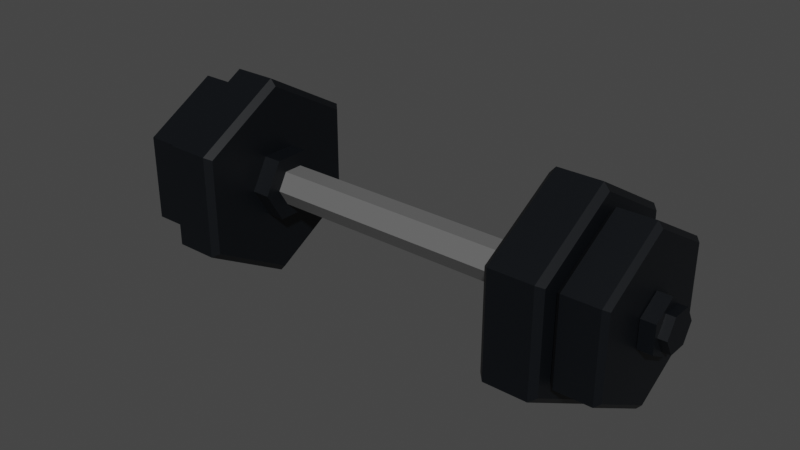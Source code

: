 # Source: Dumbell1.blend  (saved by Blender 3.2.14; exported with 4.5.12 LTS)
import bpy
from mathutils import Matrix  # noqa: F401  (used for matrix-valued properties, if any)

bpy.ops.wm.read_factory_settings(use_empty=True)
scene = bpy.context.scene
scene.name = 'Scene'

# ---- collections
col_collection = bpy.data.collections.new('Collection'); scene.collection.children.link(col_collection)

# ---- materials (node trees are filled in below, after node groups)
mat_steeldumbell1 = bpy.data.materials.new('SteelDumbell1')
mat_steeldumbell1.use_transparent_shadow = False
mat_irondumbell1 = bpy.data.materials.new('IronDumbell1')
mat_irondumbell1.use_transparent_shadow = False

# ---- material node trees
mat_steeldumbell1.use_nodes = True; mat_steeldumbell1.node_tree.nodes.clear()
_N = mat_steeldumbell1.node_tree.nodes; _L = mat_steeldumbell1.node_tree.links
n0 = _N.new('ShaderNodeBsdfPrincipled'); n0.name = 'Principled BSDF'; n0.location = (10, 300)
n0.distribution = 'GGX'
n0.subsurface_method = 'RANDOM_WALK_SKIN'
n0.inputs[0].default_value = (0.1248, 0.1248, 0.1248, 1.0)
n0.inputs[3].default_value = 1.45
n0.inputs[27].default_value = (0.0, 0.0, 0.0, 1.0)
n0.inputs[28].default_value = 1.0
n1 = _N.new('ShaderNodeOutputMaterial'); n1.name = 'Material Output'; n1.location = (300, 300)
_L.new(n0.outputs[0], n1.inputs[0])
n1.is_active_output = True
mat_irondumbell1.use_nodes = True; mat_irondumbell1.node_tree.nodes.clear()
_N = mat_irondumbell1.node_tree.nodes; _L = mat_irondumbell1.node_tree.links
n0 = _N.new('ShaderNodeBsdfPrincipled'); n0.name = 'Principled BSDF'; n0.location = (10, 300)
n0.distribution = 'GGX'
n0.subsurface_method = 'RANDOM_WALK_SKIN'
n0.inputs[0].default_value = (0.0003035, 0.001518, 0.003347, 1.0)
n0.inputs[3].default_value = 1.45
n0.inputs[27].default_value = (0.0, 0.0, 0.0, 1.0)
n0.inputs[28].default_value = 1.0
n1 = _N.new('ShaderNodeOutputMaterial'); n1.name = 'Material Output'; n1.location = (300, 300)
_L.new(n0.outputs[0], n1.inputs[0])
n1.is_active_output = True

# ---- world
world_world = bpy.data.worlds.new('World'); scene.world = world_world
world_world.use_nodes = True; world_world.node_tree.nodes.clear()
_N = world_world.node_tree.nodes; _L = world_world.node_tree.links
n0 = _N.new('ShaderNodeOutputWorld'); n0.name = 'World Output'; n0.location = (300, 300)
n1 = _N.new('ShaderNodeBackground'); n1.name = 'Background'; n1.location = (10, 300)
n1.inputs[0].default_value = (0.05088, 0.05088, 0.05088, 1.0)
_L.new(n1.outputs[0], n0.inputs[0])
n0.is_active_output = True
world_world.color = (0.05088, 0.05088, 0.05088)
world_world.use_sun_shadow = False
world_world.sun_shadow_jitter_overblur = 0.0

# ---- meshes
me_cylinder_007 = bpy.data.meshes.new('Cylinder.007')
me_cylinder_007.from_pydata([(0.3283, -2.113e-08, -0.03357), (0.3112, -2.187e-08, -0.03357), (0.3283, -0.02907, -0.01678), (0.3112, -0.02907, -0.01678), (0.3283, -0.02907, 0.01678), (0.3112, -0.02907, 0.01678), (0.3283, -1.819e-08, 0.03357), (0.3112, -1.894e-08, 0.03357), (0.3283, 0.02907, 0.01678), (0.3112, 0.02907, 0.01678), (0.3283, 0.02907, -0.01678), (0.3112, 0.02907, -0.01678), (-0.3283, -2.113e-08, -0.03357), (-0.3112, -2.187e-08, -0.03357), (-0.3283, -0.02907, -0.01678), (-0.3112, -0.02907, -0.01678), (-0.3283, -0.02907, 0.01678), (-0.3112, -0.02907, 0.01678), (-0.3283, -1.819e-08, 0.03357), (-0.3112, -1.894e-08, 0.03357), (-0.3283, 0.02907, 0.01678), (-0.3112, 0.02907, 0.01678), (-0.3283, 0.02907, -0.01678), (-0.3112, 0.02907, -0.01678), (0.3386, 0.02413, 1.447e-08), (0.3386, 0.01207, -0.0209), (0.3386, -0.01207, -0.0209), (0.3386, -0.02413, 1.658e-08), (0.3386, -0.01207, 0.0209), (0.3386, 0.01207, 0.0209), (0.19, 0.02413, 2.152e-08), (0.19, 0.01207, -0.0209), (0.19, -0.01207, -0.0209), (0.19, -0.02414, 2.363e-08), (0.19, -0.01207, 0.0209), (0.19, 0.01207, 0.0209), (0.1639, 0.01207, -0.0209), (0.1639, -0.01207, -0.0209), (0.1639, -0.02414, 2.449e-08), (0.1639, -0.01207, 0.0209), (0.1639, 0.01207, 0.0209), (0.1639, 0.02413, 2.238e-08), (0.1639, 0.04357, 2.207e-08), (0.19, 0.04357, 2.052e-08), (0.19, 0.02178, 0.03773), (0.19, -0.02178, 0.03773), (0.19, -0.04357, 2.433e-08), (0.19, -0.02178, -0.03773), (0.19, 0.02178, -0.03773), (0.1639, 0.02178, -0.03773), (0.1639, -0.02178, -0.03773), (0.1639, -0.04357, 2.588e-08), (0.1639, -0.02178, 0.03773), (0.1639, 0.02178, 0.03773), (-0.3386, 0.02413, -3.666e-08), (-0.3386, 0.01207, -0.0209), (-0.3386, -0.01207, -0.0209), (-0.3386, -0.02414, -3.455e-08), (-0.3386, -0.01207, 0.0209), (-0.3386, 0.01207, 0.0209), (-0.19, 0.02413, -7.168e-09), (-0.19, 0.01207, -0.0209), (-0.19, -0.01207, -0.0209), (-0.19, -0.02414, -5.058e-09), (-0.19, -0.01207, 0.0209), (-0.19, 0.01207, 0.0209), (-0.1639, 0.01207, -0.0209), (-0.1639, -0.01207, -0.0209), (-0.1639, -0.02414, -2.527e-10), (-0.1639, -0.01207, 0.0209), (-0.1639, 0.01207, 0.0209), (-0.1639, 0.02413, -2.363e-09), (-0.1639, 0.04357, -2.669e-09), (-0.19, 0.04357, -8.169e-09), (-0.19, 0.02178, 0.03773), (-0.19, -0.02178, 0.03773), (-0.19, -0.04357, -4.36e-09), (-0.19, -0.02178, -0.03773), (-0.19, 0.02178, -0.03773), (-0.1639, 0.02178, -0.03773), (-0.1639, -0.02178, -0.03773), (-0.1639, -0.04357, 1.139e-09), (-0.1639, -0.02178, 0.03773), (-0.1639, 0.02178, 0.03773), (0.1865, 0.1022, -0.05902), (0.1936, 0.1093, -0.06311), (0.253, 0.1022, -0.05902), (0.2459, 0.1093, -0.06311), (0.1865, 9.468e-09, -0.118), (0.1936, 9.511e-09, -0.1262), (0.253, 1.092e-08, -0.118), (0.2459, 1.087e-08, -0.1262), (0.1865, -0.1022, -0.05902), (0.1936, -0.1093, -0.06311), (0.253, -0.1022, -0.05902), (0.2459, -0.1093, -0.06311), (0.1865, -0.1022, 0.05902), (0.1936, -0.1093, 0.06311), (0.253, -0.1022, 0.05902), (0.2459, -0.1093, 0.06311), (0.1865, 1.526e-08, 0.118), (0.1936, 1.53e-08, 0.1262), (0.253, 1.671e-08, 0.118), (0.2459, 1.666e-08, 0.1262), (0.1865, 0.1022, 0.05902), (0.1936, 0.1093, 0.06311), (0.253, 0.1022, 0.05902), (0.2459, 0.1093, 0.06311), (0.2551, 0.08468, -0.04889), (0.261, 0.09056, -0.05228), (0.3101, 0.08468, -0.04889), (0.3043, 0.09056, -0.05228), (0.2551, 1.327e-08, -0.09778), (0.261, 1.331e-08, -0.1046), (0.3101, 1.447e-08, -0.09778), (0.3043, 1.444e-08, -0.1046), (0.2551, -0.08468, -0.04889), (0.261, -0.09056, -0.05228), (0.3101, -0.08468, -0.04889), (0.3043, -0.09056, -0.05228), (0.2551, -0.08468, 0.04889), (0.261, -0.09056, 0.05228), (0.3101, -0.08468, 0.04889), (0.3043, -0.09056, 0.05228), (0.2551, 1.807e-08, 0.09778), (0.261, 1.81e-08, 0.1046), (0.3101, 1.927e-08, 0.09778), (0.3043, 1.923e-08, 0.1046), (0.2551, 0.08468, 0.04889), (0.261, 0.09056, 0.05228), (0.3101, 0.08468, 0.04889), (0.3043, 0.09056, 0.05228), (-0.1865, 0.1022, -0.05902), (-0.1936, 0.1093, -0.06311), (-0.253, 0.1022, -0.05902), (-0.2459, 0.1093, -0.06311), (-0.1865, 9.468e-09, -0.118), (-0.1936, 9.511e-09, -0.1262), (-0.253, 1.092e-08, -0.118), (-0.2459, 1.087e-08, -0.1262), (-0.1865, -0.1022, -0.05902), (-0.1936, -0.1093, -0.06311), (-0.253, -0.1022, -0.05902), (-0.2459, -0.1093, -0.06311), (-0.1865, -0.1022, 0.05902), (-0.1936, -0.1093, 0.06311), (-0.253, -0.1022, 0.05902), (-0.2459, -0.1093, 0.06311), (-0.1865, 1.526e-08, 0.118), (-0.1936, 1.53e-08, 0.1262), (-0.253, 1.671e-08, 0.118), (-0.2459, 1.666e-08, 0.1262), (-0.1865, 0.1022, 0.05902), (-0.1936, 0.1093, 0.06311), (-0.253, 0.1022, 0.05902), (-0.2459, 0.1093, 0.06311), (-0.2551, 0.08468, -0.04889), (-0.261, 0.09056, -0.05228), (-0.3101, 0.08468, -0.04889), (-0.3043, 0.09056, -0.05228), (-0.2551, 1.327e-08, -0.09778), (-0.261, 1.331e-08, -0.1046), (-0.3101, 1.447e-08, -0.09778), (-0.3043, 1.444e-08, -0.1046), (-0.2551, -0.08468, -0.04889), (-0.261, -0.09056, -0.05228), (-0.3101, -0.08468, -0.04889), (-0.3043, -0.09056, -0.05228), (-0.2551, -0.08468, 0.04889), (-0.261, -0.09056, 0.05228), (-0.3101, -0.08468, 0.04889), (-0.3043, -0.09056, 0.05228), (-0.2551, 1.807e-08, 0.09778), (-0.261, 1.81e-08, 0.1046), (-0.3101, 1.927e-08, 0.09778), (-0.3043, 1.923e-08, 0.1046), (-0.2551, 0.08468, 0.04889), (-0.261, 0.09056, 0.05228), (-0.3101, 0.08468, 0.04889), (-0.3043, 0.09056, 0.05228)], [], [(0, 2, 3, 1), (2, 4, 5, 3), (4, 6, 7, 5), (6, 8, 9, 7), (3, 5, 7, 9, 11, 1), (8, 10, 11, 9), (10, 0, 1, 11), (0, 10, 8, 6, 4, 2), (12, 13, 15, 14), (14, 15, 17, 16), (16, 17, 19, 18), (18, 19, 21, 20), (15, 13, 23, 21, 19, 17), (20, 21, 23, 22), (22, 23, 13, 12), (12, 14, 16, 18, 20, 22), (30, 24, 25, 31), (31, 25, 26, 32), (32, 26, 27, 33), (33, 27, 28, 34), (25, 24, 29, 28, 27, 26), (34, 28, 29, 35), (35, 29, 24, 30), (36, 41, 42, 49), (30, 31, 48, 43), (39, 38, 51, 52), (34, 35, 44, 45), (31, 32, 47, 48), (38, 37, 50, 51), (36, 66, 71, 41), (37, 67, 66, 36), (38, 68, 67, 37), (39, 69, 68, 38), (40, 70, 69, 39), (53, 44, 43, 42), (52, 45, 44, 53), (51, 46, 45, 52), (50, 47, 46, 51), (49, 48, 47, 50), (42, 43, 48, 49), (33, 34, 45, 46), (40, 39, 52, 53), (37, 36, 49, 50), (32, 33, 46, 47), (41, 40, 53, 42), (35, 30, 43, 44), (60, 61, 55, 54), (61, 62, 56, 55), (62, 63, 57, 56), (63, 64, 58, 57), (55, 56, 57, 58, 59, 54), (64, 65, 59, 58), (65, 60, 54, 59), (66, 79, 72, 71), (60, 73, 78, 61), (69, 82, 81, 68), (64, 75, 74, 65), (61, 78, 77, 62), (68, 81, 80, 67), (83, 72, 73, 74), (82, 83, 74, 75), (81, 82, 75, 76), (80, 81, 76, 77), (79, 80, 77, 78), (72, 79, 78, 73), (63, 76, 75, 64), (70, 83, 82, 69), (67, 80, 79, 66), (62, 77, 76, 63), (71, 72, 83, 70), (65, 74, 73, 60), (41, 71, 70, 40), (105, 107, 87, 85), (93, 95, 99, 97), (97, 99, 103, 101), (101, 103, 107, 105), (89, 91, 95, 93), (90, 86, 106, 102, 98, 94), (85, 87, 91, 89), (85, 89, 88, 84), (91, 87, 86, 90), (89, 93, 92, 88), (95, 91, 90, 94), (93, 97, 96, 92), (99, 95, 94, 98), (97, 101, 100, 96), (103, 99, 98, 102), (101, 105, 104, 100), (107, 103, 102, 106), (105, 85, 84, 104), (87, 107, 106, 86), (84, 88, 92, 96, 100, 104), (129, 131, 111, 109), (117, 119, 123, 121), (121, 123, 127, 125), (125, 127, 131, 129), (113, 115, 119, 117), (114, 110, 130, 126, 122, 118), (109, 111, 115, 113), (109, 113, 112, 108), (115, 111, 110, 114), (113, 117, 116, 112), (119, 115, 114, 118), (117, 121, 120, 116), (123, 119, 118, 122), (121, 125, 124, 120), (127, 123, 122, 126), (125, 129, 128, 124), (131, 127, 126, 130), (129, 109, 108, 128), (111, 131, 130, 110), (108, 112, 116, 120, 124, 128), (153, 133, 135, 155), (141, 145, 147, 143), (145, 149, 151, 147), (149, 153, 155, 151), (137, 141, 143, 139), (138, 142, 146, 150, 154, 134), (133, 137, 139, 135), (133, 132, 136, 137), (139, 138, 134, 135), (137, 136, 140, 141), (143, 142, 138, 139), (141, 140, 144, 145), (147, 146, 142, 143), (145, 144, 148, 149), (151, 150, 146, 147), (149, 148, 152, 153), (155, 154, 150, 151), (153, 152, 132, 133), (135, 134, 154, 155), (132, 152, 148, 144, 140, 136), (177, 157, 159, 179), (165, 169, 171, 167), (169, 173, 175, 171), (173, 177, 179, 175), (161, 165, 167, 163), (162, 166, 170, 174, 178, 158), (157, 161, 163, 159), (157, 156, 160, 161), (163, 162, 158, 159), (161, 160, 164, 165), (167, 166, 162, 163), (165, 164, 168, 169), (171, 170, 166, 167), (169, 168, 172, 173), (175, 174, 170, 171), (173, 172, 176, 177), (179, 178, 174, 175), (177, 176, 156, 157), (159, 158, 178, 179), (156, 176, 172, 168, 164, 160)])
me_cylinder_007.polygons.foreach_set('material_index', [1, 1, 1, 1, 1, 1, 1, 1, 1, 1, 1, 1, 1, 1, 1, 1, 1, 1, 1, 1, 1, 1, 1, 1, 1, 1, 1, 1, 1, 0, 0, 0, 0, 0, 1, 1, 1, 1, 1, 1, 1, 1, 1, 1, 1, 1, 1, 1, 1, 1, 1, 1, 1, 1, 1, 1, 1, 1, 1, 1, 1, 1, 1, 1, 1, 1, 1, 1, 1, 1, 1, 0, 1, 1, 1, 1, 1, 1, 1, 1, 1, 1, 1, 1, 1, 1, 1, 1, 1, 1, 1, 1, 1, 1, 1, 1, 1, 1, 1, 1, 1, 1, 1, 1, 1, 1, 1, 1, 1, 1, 1, 1, 1, 1, 1, 1, 1, 1, 1, 1, 1, 1, 1, 1, 1, 1, 1, 1, 1, 1, 1, 1, 1, 1, 1, 1, 1, 1, 1, 1, 1, 1, 1, 1, 1, 1, 1, 1, 1, 1, 1, 1])
_uv = me_cylinder_007.uv_layers.new(name='UVMap')
_uv.uv.foreach_set('vector', [1.0, 0.5, 0.8333, 0.5, 0.8333, 1.0, 1.0, 1.0, 0.8333, 0.5, 0.6667, 0.5, 0.6667, 1.0, 0.8333, 1.0, 0.6667, 0.5, 0.5, 0.5, 0.5, 1.0, 0.6667, 1.0, 0.5, 0.5, 0.3333, 0.5, 0.3333, 1.0, 0.5, 1.0, 0.4578, 0.37, 0.4578, 0.13, 0.25, 0.01, 0.04215, 0.13, 0.04215, 0.37, 0.25, 0.49, 0.3333, 0.5, 0.1667, 0.5, 0.1667, 1.0, 0.3333, 1.0, 0.1667, 0.5, -8.941e-08, 0.5, -8.941e-08, 1.0, 0.1667, 1.0, 0.75, 0.49, 0.5422, 0.37, 0.5422, 0.13, 0.75, 0.01, 0.9578, 0.13, 0.9578, 0.37, 1.0, 0.5, 1.0, 1.0, 0.8333, 1.0, 0.8333, 0.5, 0.8333, 0.5, 0.8333, 1.0, 0.6667, 1.0, 0.6667, 0.5, 0.6667, 0.5, 0.6667, 1.0, 0.5, 1.0, 0.5, 0.5, 0.5, 0.5, 0.5, 1.0, 0.3333, 1.0, 0.3333, 0.5, 0.4578, 0.37, 0.25, 0.49, 0.04215, 0.37, 0.04215, 0.13, 0.25, 0.01, 0.4578, 0.13, 0.3333, 0.5, 0.3333, 1.0, 0.1667, 1.0, 0.1667, 0.5, 0.1667, 0.5, 0.1667, 1.0, -8.941e-08, 1.0, -8.941e-08, 0.5, 0.75, 0.49, 0.9578, 0.37, 0.9578, 0.13, 0.75, 0.01, 0.5422, 0.13, 0.5422, 0.37, 1.0, 0.8875, 1.0, 1.0, 0.8333, 1.0, 0.8333, 0.8875, 0.8333, 0.8875, 0.8333, 1.0, 0.6667, 1.0, 0.6667, 0.8875, 0.6667, 0.8875, 0.6667, 1.0, 0.5, 1.0, 0.5, 0.8875, 0.5, 0.8875, 0.5, 1.0, 0.3333, 1.0, 0.3333, 0.8875, 0.4578, 0.37, 0.25, 0.49, 0.04215, 0.37, 0.04215, 0.13, 0.25, 0.01, 0.4578, 0.13, 0.3333, 0.8875, 0.3333, 1.0, 0.1667, 1.0, 0.1667, 0.8875, 0.1667, 0.8875, 0.1667, 1.0, -8.941e-08, 1.0, -8.941e-08, 0.8875, 0.8333, 0.8738, 1.0, 0.8738, 1.0, 0.8738, 0.8333, 0.8738, 1.0, 0.8875, 0.8333, 0.8875, 0.8333, 0.8875, 1.0, 0.8875, 0.3333, 0.8737, 0.5, 0.8737, 0.5, 0.8737, 0.3333, 0.8737, 0.3333, 0.8875, 0.1667, 0.8875, 0.1667, 0.8875, 0.3333, 0.8875, 0.8333, 0.8875, 0.6667, 0.8875, 0.6667, 0.8875, 0.8333, 0.8875, 0.5, 0.8737, 0.6667, 0.8737, 0.6667, 0.8737, 0.5, 0.8737, 0.8333, 0.8738, 0.8333, 0.8738, 1.0, 0.8738, 1.0, 0.8738, 0.6667, 0.8737, 0.6667, 0.8737, 0.8333, 0.8738, 0.8333, 0.8738, 0.5, 0.8737, 0.5, 0.8737, 0.6667, 0.8737, 0.6667, 0.8737, 0.3333, 0.8737, 0.3333, 0.8737, 0.5, 0.8737, 0.5, 0.8737, 0.1667, 0.8737, 0.1667, 0.8737, 0.3333, 0.8737, 0.3333, 0.8737, 0.1667, 0.8737, 0.1667, 0.8875, -8.941e-08, 0.8875, -8.941e-08, 0.8737, 0.3333, 0.8737, 0.3333, 0.8875, 0.1667, 0.8875, 0.1667, 0.8737, 0.5, 0.8737, 0.5, 0.8875, 0.3333, 0.8875, 0.3333, 0.8737, 0.6667, 0.8737, 0.6667, 0.8875, 0.5, 0.8875, 0.5, 0.8737, 0.8333, 0.8738, 0.8333, 0.8875, 0.6667, 0.8875, 0.6667, 0.8737, 1.0, 0.8738, 1.0, 0.8875, 0.8333, 0.8875, 0.8333, 0.8738, 0.5, 0.8875, 0.3333, 0.8875, 0.3333, 0.8875, 0.5, 0.8875, 0.1667, 0.8737, 0.3333, 0.8737, 0.3333, 0.8737, 0.1667, 0.8737, 0.6667, 0.8737, 0.8333, 0.8738, 0.8333, 0.8738, 0.6667, 0.8737, 0.6667, 0.8875, 0.5, 0.8875, 0.5, 0.8875, 0.6667, 0.8875, -8.941e-08, 0.8737, 0.1667, 0.8737, 0.1667, 0.8737, -8.941e-08, 0.8737, 0.1667, 0.8875, -8.941e-08, 0.8875, -8.941e-08, 0.8875, 0.1667, 0.8875, 1.0, 0.8875, 0.8333, 0.8875, 0.8333, 1.0, 1.0, 1.0, 0.8333, 0.8875, 0.6667, 0.8875, 0.6667, 1.0, 0.8333, 1.0, 0.6667, 0.8875, 0.5, 0.8875, 0.5, 1.0, 0.6667, 1.0, 0.5, 0.8875, 0.3333, 0.8875, 0.3333, 1.0, 0.5, 1.0, 0.4578, 0.37, 0.4578, 0.13, 0.25, 0.01, 0.04215, 0.13, 0.04215, 0.37, 0.25, 0.49, 0.3333, 0.8875, 0.1667, 0.8875, 0.1667, 1.0, 0.3333, 1.0, 0.1667, 0.8875, -8.941e-08, 0.8875, -8.941e-08, 1.0, 0.1667, 1.0, 0.8333, 0.8738, 0.8333, 0.8738, 1.0, 0.8738, 1.0, 0.8738, 1.0, 0.8875, 1.0, 0.8875, 0.8333, 0.8875, 0.8333, 0.8875, 0.3333, 0.8737, 0.3333, 0.8737, 0.5, 0.8737, 0.5, 0.8737, 0.3333, 0.8875, 0.3333, 0.8875, 0.1667, 0.8875, 0.1667, 0.8875, 0.8333, 0.8875, 0.8333, 0.8875, 0.6667, 0.8875, 0.6667, 0.8875, 0.5, 0.8737, 0.5, 0.8737, 0.6667, 0.8737, 0.6667, 0.8737, 0.1667, 0.8737, -8.941e-08, 0.8737, -8.941e-08, 0.8875, 0.1667, 0.8875, 0.3333, 0.8737, 0.1667, 0.8737, 0.1667, 0.8875, 0.3333, 0.8875, 0.5, 0.8737, 0.3333, 0.8737, 0.3333, 0.8875, 0.5, 0.8875, 0.6667, 0.8737, 0.5, 0.8737, 0.5, 0.8875, 0.6667, 0.8875, 0.8333, 0.8738, 0.6667, 0.8737, 0.6667, 0.8875, 0.8333, 0.8875, 1.0, 0.8738, 0.8333, 0.8738, 0.8333, 0.8875, 1.0, 0.8875, 0.5, 0.8875, 0.5, 0.8875, 0.3333, 0.8875, 0.3333, 0.8875, 0.1667, 0.8737, 0.1667, 0.8737, 0.3333, 0.8737, 0.3333, 0.8737, 0.6667, 0.8737, 0.6667, 0.8737, 0.8333, 0.8738, 0.8333, 0.8738, 0.6667, 0.8875, 0.6667, 0.8875, 0.5, 0.8875, 0.5, 0.8875, -8.941e-08, 0.8737, -8.941e-08, 0.8737, 0.1667, 0.8737, 0.1667, 0.8737, 0.1667, 0.8875, 0.1667, 0.8875, -8.941e-08, 0.8875, -8.941e-08, 0.8875, -8.941e-08, 0.8737, -8.941e-08, 0.8737, 0.1667, 0.8737, 0.1667, 0.8737, 0.1667, 0.5534, 0.1667, 0.9466, -8.941e-08, 0.9466, -8.941e-08, 0.5534, 0.6667, 0.5534, 0.6667, 0.9466, 0.5, 0.9466, 0.5, 0.5534, 0.5, 0.5534, 0.5, 0.9466, 0.3333, 0.9466, 0.3333, 0.5534, 0.3333, 0.5534, 0.3333, 0.9466, 0.1667, 0.9466, 0.1667, 0.5534, 0.8333, 0.5534, 0.8333, 0.9466, 0.6667, 0.9466, 0.6667, 0.5534, 0.4444, 0.3622, 0.25, 0.4744, 0.05563, 0.3622, 0.05563, 0.1378, 0.25, 0.02557, 0.4444, 0.1378, 1.0, 0.5534, 1.0, 0.9466, 0.8333, 0.9466, 0.8333, 0.5534, 1.0, 0.5534, 0.8333, 0.5534, 0.8387, 0.5, 0.9946, 0.5, 0.8333, 0.9466, 1.0, 0.9466, 0.9946, 1.0, 0.8387, 1.0, 0.8333, 0.5534, 0.6667, 0.5534, 0.6721, 0.5, 0.8279, 0.5, 0.6667, 0.9466, 0.8333, 0.9466, 0.8279, 1.0, 0.6721, 1.0, 0.6667, 0.5534, 0.5, 0.5534, 0.5054, 0.5, 0.6613, 0.5, 0.5, 0.9466, 0.6667, 0.9466, 0.6613, 1.0, 0.5054, 1.0, 0.5, 0.5534, 0.3333, 0.5534, 0.3387, 0.5, 0.4946, 0.5, 0.3333, 0.9466, 0.5, 0.9466, 0.4946, 1.0, 0.3387, 1.0, 0.3333, 0.5534, 0.1667, 0.5534, 0.1721, 0.5, 0.3279, 0.5, 0.1667, 0.9466, 0.3333, 0.9466, 0.3279, 1.0, 0.1721, 1.0, 0.1667, 0.5534, -8.941e-08, 0.5534, 0.005405, 0.5, 0.1613, 0.5, -8.941e-08, 0.9466, 0.1667, 0.9466, 0.1613, 1.0, 0.005405, 1.0, 0.75, 0.4744, 0.9444, 0.3622, 0.9444, 0.1378, 0.75, 0.02557, 0.5556, 0.1378, 0.5556, 0.3622, 0.1667, 0.5534, 0.1667, 0.9466, -8.941e-08, 0.9466, -8.941e-08, 0.5534, 0.6667, 0.5534, 0.6667, 0.9466, 0.5, 0.9466, 0.5, 0.5534, 0.5, 0.5534, 0.5, 0.9466, 0.3333, 0.9466, 0.3333, 0.5534, 0.3333, 0.5534, 0.3333, 0.9466, 0.1667, 0.9466, 0.1667, 0.5534, 0.8333, 0.5534, 0.8333, 0.9466, 0.6667, 0.9466, 0.6667, 0.5534, 0.4444, 0.3622, 0.25, 0.4744, 0.05563, 0.3622, 0.05563, 0.1378, 0.25, 0.02557, 0.4444, 0.1378, 1.0, 0.5534, 1.0, 0.9466, 0.8333, 0.9466, 0.8333, 0.5534, 1.0, 0.5534, 0.8333, 0.5534, 0.8387, 0.5, 0.9946, 0.5, 0.8333, 0.9466, 1.0, 0.9466, 0.9946, 1.0, 0.8387, 1.0, 0.8333, 0.5534, 0.6667, 0.5534, 0.6721, 0.5, 0.8279, 0.5, 0.6667, 0.9466, 0.8333, 0.9466, 0.8279, 1.0, 0.6721, 1.0, 0.6667, 0.5534, 0.5, 0.5534, 0.5054, 0.5, 0.6613, 0.5, 0.5, 0.9466, 0.6667, 0.9466, 0.6613, 1.0, 0.5054, 1.0, 0.5, 0.5534, 0.3333, 0.5534, 0.3387, 0.5, 0.4946, 0.5, 0.3333, 0.9466, 0.5, 0.9466, 0.4946, 1.0, 0.3387, 1.0, 0.3333, 0.5534, 0.1667, 0.5534, 0.1721, 0.5, 0.3279, 0.5, 0.1667, 0.9466, 0.3333, 0.9466, 0.3279, 1.0, 0.1721, 1.0, 0.1667, 0.5534, -8.941e-08, 0.5534, 0.005405, 0.5, 0.1613, 0.5, -8.941e-08, 0.9466, 0.1667, 0.9466, 0.1613, 1.0, 0.005405, 1.0, 0.75, 0.4744, 0.9444, 0.3622, 0.9444, 0.1378, 0.75, 0.02557, 0.5556, 0.1378, 0.5556, 0.3622, 0.1667, 0.5534, -8.941e-08, 0.5534, -8.941e-08, 0.9466, 0.1667, 0.9466, 0.6667, 0.5534, 0.5, 0.5534, 0.5, 0.9466, 0.6667, 0.9466, 0.5, 0.5534, 0.3333, 0.5534, 0.3333, 0.9466, 0.5, 0.9466, 0.3333, 0.5534, 0.1667, 0.5534, 0.1667, 0.9466, 0.3333, 0.9466, 0.8333, 0.5534, 0.6667, 0.5534, 0.6667, 0.9466, 0.8333, 0.9466, 0.4444, 0.3622, 0.4444, 0.1378, 0.25, 0.02557, 0.05563, 0.1378, 0.05563, 0.3622, 0.25, 0.4744, 1.0, 0.5534, 0.8333, 0.5534, 0.8333, 0.9466, 1.0, 0.9466, 1.0, 0.5534, 0.9946, 0.5, 0.8387, 0.5, 0.8333, 0.5534, 0.8333, 0.9466, 0.8387, 1.0, 0.9946, 1.0, 1.0, 0.9466, 0.8333, 0.5534, 0.8279, 0.5, 0.6721, 0.5, 0.6667, 0.5534, 0.6667, 0.9466, 0.6721, 1.0, 0.8279, 1.0, 0.8333, 0.9466, 0.6667, 0.5534, 0.6613, 0.5, 0.5054, 0.5, 0.5, 0.5534, 0.5, 0.9466, 0.5054, 1.0, 0.6613, 1.0, 0.6667, 0.9466, 0.5, 0.5534, 0.4946, 0.5, 0.3387, 0.5, 0.3333, 0.5534, 0.3333, 0.9466, 0.3387, 1.0, 0.4946, 1.0, 0.5, 0.9466, 0.3333, 0.5534, 0.3279, 0.5, 0.1721, 0.5, 0.1667, 0.5534, 0.1667, 0.9466, 0.1721, 1.0, 0.3279, 1.0, 0.3333, 0.9466, 0.1667, 0.5534, 0.1613, 0.5, 0.005405, 0.5, -8.941e-08, 0.5534, -8.941e-08, 0.9466, 0.005405, 1.0, 0.1613, 1.0, 0.1667, 0.9466, 0.75, 0.4744, 0.5556, 0.3622, 0.5556, 0.1378, 0.75, 0.02557, 0.9444, 0.1378, 0.9444, 0.3622, 0.1667, 0.5534, -8.941e-08, 0.5534, -8.941e-08, 0.9466, 0.1667, 0.9466, 0.6667, 0.5534, 0.5, 0.5534, 0.5, 0.9466, 0.6667, 0.9466, 0.5, 0.5534, 0.3333, 0.5534, 0.3333, 0.9466, 0.5, 0.9466, 0.3333, 0.5534, 0.1667, 0.5534, 0.1667, 0.9466, 0.3333, 0.9466, 0.8333, 0.5534, 0.6667, 0.5534, 0.6667, 0.9466, 0.8333, 0.9466, 0.4444, 0.3622, 0.4444, 0.1378, 0.25, 0.02557, 0.05563, 0.1378, 0.05563, 0.3622, 0.25, 0.4744, 1.0, 0.5534, 0.8333, 0.5534, 0.8333, 0.9466, 1.0, 0.9466, 1.0, 0.5534, 0.9946, 0.5, 0.8387, 0.5, 0.8333, 0.5534, 0.8333, 0.9466, 0.8387, 1.0, 0.9946, 1.0, 1.0, 0.9466, 0.8333, 0.5534, 0.8279, 0.5, 0.6721, 0.5, 0.6667, 0.5534, 0.6667, 0.9466, 0.6721, 1.0, 0.8279, 1.0, 0.8333, 0.9466, 0.6667, 0.5534, 0.6613, 0.5, 0.5054, 0.5, 0.5, 0.5534, 0.5, 0.9466, 0.5054, 1.0, 0.6613, 1.0, 0.6667, 0.9466, 0.5, 0.5534, 0.4946, 0.5, 0.3387, 0.5, 0.3333, 0.5534, 0.3333, 0.9466, 0.3387, 1.0, 0.4946, 1.0, 0.5, 0.9466, 0.3333, 0.5534, 0.3279, 0.5, 0.1721, 0.5, 0.1667, 0.5534, 0.1667, 0.9466, 0.1721, 1.0, 0.3279, 1.0, 0.3333, 0.9466, 0.1667, 0.5534, 0.1613, 0.5, 0.005405, 0.5, -8.941e-08, 0.5534, -8.941e-08, 0.9466, 0.005405, 1.0, 0.1613, 1.0, 0.1667, 0.9466, 0.75, 0.4744, 0.5556, 0.3622, 0.5556, 0.1378, 0.75, 0.02557, 0.9444, 0.1378, 0.9444, 0.3622])
me_cylinder_007.materials.append(mat_steeldumbell1)
me_cylinder_007.materials.append(mat_irondumbell1)
me_cylinder_007.update()

# ---- objects
ob_dumbell1 = bpy.data.objects.new('Dumbell1', me_cylinder_007)

# ---- transforms, parenting, visibility, modifiers, constraints
ob_dumbell1.location = (3.246e-08, -2.095e-09, -4.168e-09)

# ---- collection membership
col_collection.objects.link(ob_dumbell1)

# ---- scene / render settings (as saved in the file)
scene.frame_start = 1; scene.frame_end = 250; scene.frame_set(89)
scene.render.engine = 'BLENDER_EEVEE_NEXT'
scene.cycles.sampling_pattern = 'TABULATED_SOBOL'
scene.cycles.use_light_tree = False
scene.view_settings.view_transform = 'Filmic'
bpy.context.view_layer.update()

# ---- added for rendering (the .blend has no active camera and no usable light): camera, sun
cam_auto = bpy.data.cameras.new('AutoCamera')
cam_auto.lens = 50.0
cam_auto.sensor_width = 36.0
cam_auto.clip_end = 1000.0
ob_auto_camera = bpy.data.objects.new('AutoCamera', cam_auto)
scene.collection.objects.link(ob_auto_camera)
ob_auto_camera.location = (0.69861, -0.838332, 0.558888)
ob_auto_camera.rotation_euler = (1.09748, -7.21219e-08, 0.694738)
scene.camera = ob_auto_camera
light_auto_sun = bpy.data.lights.new('AutoSun', 'SUN')
light_auto_sun.energy = 3.0
light_auto_sun.angle = 0.0523599
ob_auto_sun = bpy.data.objects.new('AutoSun', light_auto_sun)
scene.collection.objects.link(ob_auto_sun)
ob_auto_sun.rotation_euler = (0.872665, 0.174533, 0.523599)
bpy.context.view_layer.update()
